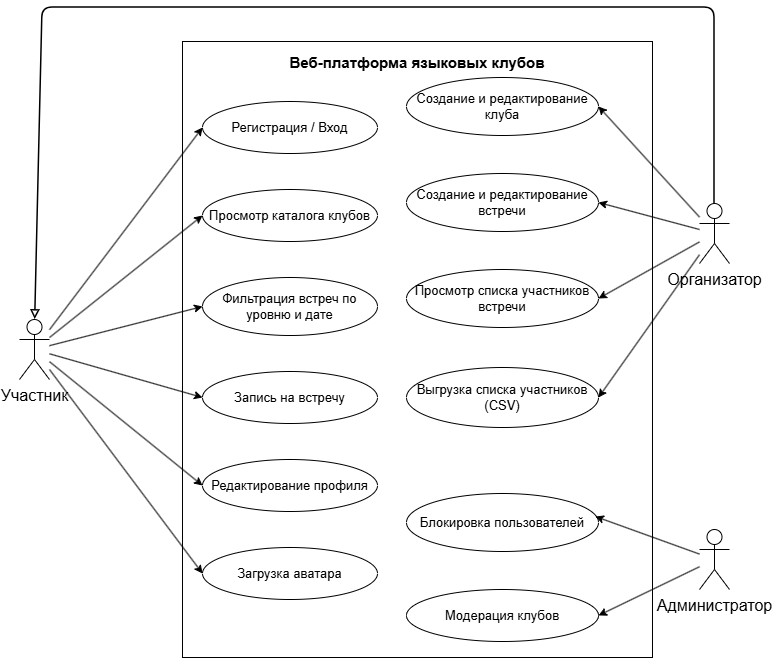

The diagram above was exported from draw.io. Its source (the exported page's mxGraphModel, read from the mxfile embedded in the PNG):
<mxGraphModel dx="2934" dy="3173" grid="1" gridSize="10" guides="1" tooltips="1" connect="1" arrows="1" fold="1" page="1" pageScale="1" pageWidth="800" pageHeight="690" math="0" shadow="0">
  <root>
    <mxCell id="0" />
    <mxCell id="1" parent="0" />
    <mxCell id="2" parent="1" style="rounded=0;whiteSpace=wrap;html=1;fillColor=none;strokeColor=#000000;fontStyle=1;verticalAlign=top;fontSize=13;spacingTop=6;" value="&lt;font style=&quot;font-size: 15px;&quot;&gt;Веб-платформа языковых клубов&lt;/font&gt;" vertex="1">
      <mxGeometry height="616" width="470" x="203" y="-2006" as="geometry" />
    </mxCell>
    <mxCell id="3" parent="1" style="shape=umlActor;verticalLabelPosition=bottom;verticalAlign=top;html=1;outlineConnect=0;fontSize=14;" value="&lt;font style=&quot;font-size: 16px;&quot;&gt;Участник&lt;/font&gt;" vertex="1">
      <mxGeometry height="60" width="30" x="40" y="-1728" as="geometry" />
    </mxCell>
    <mxCell id="4" parent="1" style="shape=umlActor;verticalLabelPosition=bottom;verticalAlign=top;html=1;outlineConnect=0;fontSize=16;" value="Организатор" vertex="1">
      <mxGeometry height="60" width="30" x="720" y="-1844" as="geometry" />
    </mxCell>
    <mxCell id="5" parent="1" style="shape=umlActor;verticalLabelPosition=bottom;verticalAlign=top;html=1;outlineConnect=0;fontSize=16;" value="Администратор" vertex="1">
      <mxGeometry height="60" width="30" x="720" y="-1518" as="geometry" />
    </mxCell>
    <mxCell id="10" parent="1" style="ellipse;whiteSpace=wrap;html=1;fontSize=13;" value="Регистрация / Вход" vertex="1">
      <mxGeometry height="52" width="175" x="223" y="-1946" as="geometry" />
    </mxCell>
    <mxCell id="11" parent="1" style="ellipse;whiteSpace=wrap;html=1;fontSize=13;" value="Просмотр каталога клубов" vertex="1">
      <mxGeometry height="52" width="175" x="223" y="-1858" as="geometry" />
    </mxCell>
    <mxCell id="12" parent="1" style="ellipse;whiteSpace=wrap;html=1;fontSize=13;" value="Фильтрация встреч по уровню и дате" vertex="1">
      <mxGeometry height="58" width="175" x="223" y="-1770" as="geometry" />
    </mxCell>
    <mxCell id="13" parent="1" style="ellipse;whiteSpace=wrap;html=1;fontSize=13;" value="Запись на встречу" vertex="1">
      <mxGeometry height="52" width="175" x="223" y="-1676" as="geometry" />
    </mxCell>
    <mxCell id="14" parent="1" style="ellipse;whiteSpace=wrap;html=1;fontSize=13;" value="Редактирование профиля" vertex="1">
      <mxGeometry height="52" width="175" x="223" y="-1588" as="geometry" />
    </mxCell>
    <mxCell id="15" parent="1" style="ellipse;whiteSpace=wrap;html=1;fontSize=13;" value="Загрузка аватара" vertex="1">
      <mxGeometry height="52" width="175" x="223" y="-1500" as="geometry" />
    </mxCell>
    <mxCell id="16" parent="1" style="ellipse;whiteSpace=wrap;html=1;fontSize=13;" value="Создание и редактирование клуба" vertex="1">
      <mxGeometry height="58" width="192" x="427" y="-1970" as="geometry" />
    </mxCell>
    <mxCell id="17" parent="1" style="ellipse;whiteSpace=wrap;html=1;fontSize=13;" value="Создание и редактирование встречи" vertex="1">
      <mxGeometry height="58" width="192" x="427" y="-1874" as="geometry" />
    </mxCell>
    <mxCell id="18" parent="1" style="ellipse;whiteSpace=wrap;html=1;fontSize=13;" value="Просмотр списка участников встречи" vertex="1">
      <mxGeometry height="58" width="192" x="427" y="-1778" as="geometry" />
    </mxCell>
    <mxCell id="19" parent="1" style="ellipse;whiteSpace=wrap;html=1;fontSize=13;" value="Выгрузка списка участников (CSV)" vertex="1">
      <mxGeometry height="60" width="192" x="427" y="-1680" as="geometry" />
    </mxCell>
    <mxCell id="20" parent="1" style="ellipse;whiteSpace=wrap;html=1;fontSize=13;" value="Блокировка пользователей" vertex="1">
      <mxGeometry height="58" width="192" x="427" y="-1554" as="geometry" />
    </mxCell>
    <mxCell id="21" parent="1" style="ellipse;whiteSpace=wrap;html=1;fontSize=13;" value="Модерация клубов" vertex="1">
      <mxGeometry height="52" width="192" x="427" y="-1458" as="geometry" />
    </mxCell>
    <mxCell id="30" edge="1" parent="1" source="3" style="edgeStyle=none;html=1;fontSize=14;entryX=0;entryY=0.5;entryDx=0;entryDy=0;" target="10">
      <mxGeometry relative="1" as="geometry" />
    </mxCell>
    <mxCell id="31" edge="1" parent="1" source="3" style="edgeStyle=none;html=1;fontSize=14;entryX=0;entryY=0.5;entryDx=0;entryDy=0;" target="11">
      <mxGeometry relative="1" as="geometry" />
    </mxCell>
    <mxCell id="32" edge="1" parent="1" source="3" style="edgeStyle=none;html=1;fontSize=14;entryX=0;entryY=0.5;entryDx=0;entryDy=0;" target="12">
      <mxGeometry relative="1" as="geometry" />
    </mxCell>
    <mxCell id="33" edge="1" parent="1" source="3" style="edgeStyle=none;html=1;fontSize=14;entryX=0;entryY=0.5;entryDx=0;entryDy=0;" target="13">
      <mxGeometry relative="1" as="geometry" />
    </mxCell>
    <mxCell id="34" edge="1" parent="1" source="3" style="edgeStyle=none;html=1;fontSize=14;entryX=0;entryY=0.5;entryDx=0;entryDy=0;" target="14">
      <mxGeometry relative="1" as="geometry" />
    </mxCell>
    <mxCell id="35" edge="1" parent="1" source="3" style="edgeStyle=none;html=1;fontSize=14;entryX=0;entryY=0.5;entryDx=0;entryDy=0;" target="15">
      <mxGeometry relative="1" as="geometry" />
    </mxCell>
    <mxCell id="36" edge="1" parent="1" source="4" style="edgeStyle=none;html=1;fontSize=14;entryX=1;entryY=0.5;entryDx=0;entryDy=0;" target="16">
      <mxGeometry relative="1" as="geometry" />
    </mxCell>
    <mxCell id="37" edge="1" parent="1" source="4" style="edgeStyle=none;html=1;fontSize=14;entryX=1;entryY=0.5;entryDx=0;entryDy=0;" target="17">
      <mxGeometry relative="1" as="geometry" />
    </mxCell>
    <mxCell id="38" edge="1" parent="1" source="4" style="edgeStyle=none;html=1;fontSize=14;entryX=1;entryY=0.5;entryDx=0;entryDy=0;" target="18">
      <mxGeometry relative="1" as="geometry" />
    </mxCell>
    <mxCell id="39" edge="1" parent="1" source="4" style="edgeStyle=none;html=1;fontSize=14;entryX=1;entryY=0.5;entryDx=0;entryDy=0;" target="19">
      <mxGeometry relative="1" as="geometry" />
    </mxCell>
    <mxCell id="40" edge="1" parent="1" source="5" style="edgeStyle=none;html=1;fontSize=14;entryX=0.984;entryY=0.397;entryDx=0;entryDy=0;entryPerimeter=0;" target="20">
      <mxGeometry relative="1" as="geometry" />
    </mxCell>
    <mxCell id="41" edge="1" parent="1" source="5" style="edgeStyle=none;html=1;fontSize=14;entryX=1;entryY=0.5;entryDx=0;entryDy=0;" target="21">
      <mxGeometry relative="1" as="geometry" />
    </mxCell>
    <mxCell id="42" edge="1" parent="1" source="4" style="endArrow=block;endFill=0;html=1;strokeWidth=1.5;fontSize=14;" target="3" value="">
      <mxGeometry relative="1" as="geometry">
        <Array as="points">
          <mxPoint x="735" y="-2040" />
          <mxPoint x="63" y="-2040" />
        </Array>
      </mxGeometry>
    </mxCell>
  </root>
</mxGraphModel>